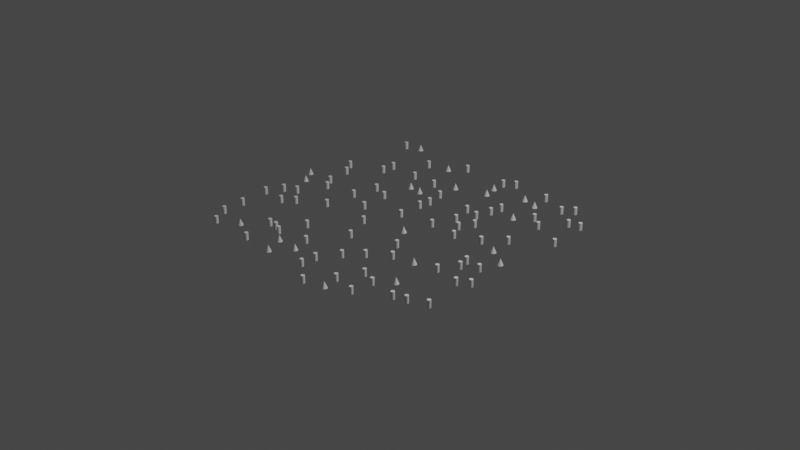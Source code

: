 # Source: RockAndGrass.blend  (saved by Blender 3.3.6; exported with 4.5.12 LTS)
import bpy
from mathutils import Matrix  # noqa: F401  (used for matrix-valued properties, if any)

bpy.ops.wm.read_factory_settings(use_empty=True)
scene = bpy.context.scene
scene.name = 'Scene'

# ---- collections
col_collection = bpy.data.collections.new('Collection'); scene.collection.children.link(col_collection)

# ---- materials (node trees are filled in below, after node groups)
mat_material = bpy.data.materials.new('Material')
mat_material.alpha_threshold = 0.0
mat_material.use_transparent_shadow = False
mat_material.roughness = 0.5
mat_material.line_color = (0.0, 0.0, 0.0, 1.0)

# ---- node groups
ng_geometry_nodes = bpy.data.node_groups.new('Geometry Nodes', 'GeometryNodeTree')
_s = ng_geometry_nodes.interface.new_socket(name='Geometry', in_out='OUTPUT', socket_type='NodeSocketGeometry')
_s = ng_geometry_nodes.interface.new_socket(name='Geometry', in_out='INPUT', socket_type='NodeSocketGeometry')
ng_geometry_nodes.is_modifier = True
_N = ng_geometry_nodes.nodes; _L = ng_geometry_nodes.links
n0 = _N.new('GeometryNodeStoreNamedAttribute'); n0.name = 'Store Named Attribute.002'; n0.location = (-334, 194)
n0.data_type = 'FLOAT_VECTOR'
n0.domain = 'CORNER'
n0.inputs[2].default_value = 'uv_map'
n1 = _N.new('GeometryNodeStoreNamedAttribute'); n1.name = 'Store Named Attribute.001'; n1.location = (-588, -95)
n1.data_type = 'FLOAT_VECTOR'
n1.domain = 'CORNER'
n1.inputs[2].default_value = 'uv_map'
n2 = _N.new('GeometryNodeStoreNamedAttribute'); n2.name = 'Store Named Attribute'; n2.location = (-77, 667)
n2.data_type = 'FLOAT_VECTOR'
n2.domain = 'CORNER'
n2.inputs[2].default_value = 'uv_map'
n3 = _N.new('NodeGroupInput'); n3.name = 'Group Input'; n3.location = (-421, 8)
n4 = _N.new('GeometryNodeProximity'); n4.name = 'Geometry Proximity'; n4.location = (197, 289)
n4.target_element = 'POINTS'
n5 = _N.new('ShaderNodeMath'); n5.name = 'Math'; n5.location = (416, 278)
n5.operation = 'LESS_THAN'
n5.inputs[1].default_value = 0.2
n6 = _N.new('NodeGroupOutput'); n6.name = 'Group Output'; n6.location = (1112, 276)
n7 = _N.new('GeometryNodeMeshCylinder'); n7.name = 'Cylinder'; n7.location = (-102, 667)
n7.inputs[3].default_value = 0.02
n7.inputs[4].default_value = 0.08
n8 = _N.new('GeometryNodeMeshCone'); n8.name = 'Cone'; n8.location = (-613, -95)
n8.inputs[4].default_value = 0.03
n8.inputs[5].default_value = 0.07
n9 = _N.new('GeometryNodeMeshGrid'); n9.name = 'Grid'; n9.location = (-359, 194)
n9.inputs[0].default_value = 3.0
n9.inputs[1].default_value = 3.0
n10 = _N.new('GeometryNodeDistributePointsOnFaces'); n10.name = 'Distribute Points on Faces.001'; n10.location = (-95, 379)
n10.distribute_method = 'POISSON'
n10.use_legacy_normal = True
n10.inputs[2].default_value = 0.1
n11 = _N.new('GeometryNodeDistributePointsOnFaces'); n11.name = 'Distribute Points on Faces'; n11.location = (72, -39)
n11.distribute_method = 'POISSON'
n11.use_legacy_normal = True
n11.inputs[2].default_value = 0.1
n11.inputs[6].default_value = 1
n12 = _N.new('GeometryNodeDeleteGeometry'); n12.name = 'Delete Geometry'; n12.location = (360, 39)
n13 = _N.new('GeometryNodeInstanceOnPoints'); n13.name = 'Instance on Points.001'; n13.location = (575, 86)
n14 = _N.new('GeometryNodeInstanceOnPoints'); n14.name = 'Instance on Points'; n14.location = (345, 685)
n15 = _N.new('GeometryNodeJoinGeometry'); n15.name = 'Join Geometry'; n15.location = (878, 395)
_L.new(n0.outputs[0], n11.inputs[0])
_L.new(n0.outputs[0], n10.inputs[0])
_L.new(n10.outputs[0], n4.inputs[0])
_L.new(n4.outputs[1], n5.inputs[0])
_L.new(n13.outputs[0], n15.inputs[0])
_L.new(n14.outputs[0], n15.inputs[0])
_L.new(n10.outputs[0], n14.inputs[0])
_L.new(n2.outputs[0], n14.inputs[2])
_L.new(n12.outputs[0], n13.inputs[0])
_L.new(n1.outputs[0], n13.inputs[2])
_L.new(n11.outputs[0], n12.inputs[0])
_L.new(n5.outputs[0], n12.inputs[1])
_L.new(n15.outputs[0], n6.inputs[0])
_L.new(n7.outputs[0], n2.inputs[0])
_L.new(n7.outputs[4], n2.inputs[3])
_L.new(n8.outputs[0], n1.inputs[0])
_L.new(n8.outputs[4], n1.inputs[3])
_L.new(n9.outputs[0], n0.inputs[0])
_L.new(n9.outputs[1], n0.inputs[3])
n6.is_active_output = True

# ---- material node trees
mat_material.use_nodes = True; mat_material.node_tree.nodes.clear()
_N = mat_material.node_tree.nodes; _L = mat_material.node_tree.links
n0 = _N.new('ShaderNodeOutputMaterial'); n0.name = 'Material Output'; n0.location = (300, 300)
n1 = _N.new('ShaderNodeBsdfPrincipled'); n1.name = 'Principled BSDF'; n1.location = (10, 300)
n1.distribution = 'GGX'
n1.subsurface_method = 'RANDOM_WALK_SKIN'
n1.inputs[3].default_value = 1.45
n1.inputs[27].default_value = (0.0, 0.0, 0.0, 1.0)
n1.inputs[28].default_value = 1.0
_L.new(n1.outputs[0], n0.inputs[0])
n0.is_active_output = True

# ---- world
world_world = bpy.data.worlds.new('World'); scene.world = world_world
world_world.use_nodes = True; world_world.node_tree.nodes.clear()
_N = world_world.node_tree.nodes; _L = world_world.node_tree.links
n0 = _N.new('ShaderNodeOutputWorld'); n0.name = 'World Output'; n0.location = (300, 300)
n1 = _N.new('ShaderNodeBackground'); n1.name = 'Background'; n1.location = (10, 300)
n1.inputs[0].default_value = (0.05088, 0.05088, 0.05088, 1.0)
_L.new(n1.outputs[0], n0.inputs[0])
n0.is_active_output = True
world_world.color = (0.05088, 0.05088, 0.05088)
world_world.use_sun_shadow = False
world_world.sun_shadow_jitter_overblur = 0.0

# ---- cameras
cam_camera = bpy.data.cameras.new('Camera')
cam_camera.clip_end = 100.0
cam_camera.ortho_scale = 7.314

# ---- lights
light_light = bpy.data.lights.new('Light', 'POINT')
light_light.transmission_factor = 0.0
light_light.energy = 1000.0
light_light.shadow_soft_size = 0.1
light_light.shadow_maximum_resolution = 0.006
light_light.use_absolute_resolution = True

# ---- meshes
me_cube = bpy.data.meshes.new('Cube')
me_cube.from_pydata([(1.0, 1.0, 1.0), (1.0, 1.0, -1.0), (1.0, -1.0, 1.0), (1.0, -1.0, -1.0), (-1.0, 1.0, 1.0), (-1.0, 1.0, -1.0), (-1.0, -1.0, 1.0), (-1.0, -1.0, -1.0)], [], [(0, 4, 6, 2), (3, 2, 6, 7), (7, 6, 4, 5), (5, 1, 3, 7), (1, 0, 2, 3), (5, 4, 0, 1)])
_uv = me_cube.uv_layers.new(name='UVMap')
_uv.uv.foreach_set('vector', [0.625, 0.5, 0.875, 0.5, 0.875, 0.75, 0.625, 0.75, 0.375, 0.75, 0.625, 0.75, 0.625, 1.0, 0.375, 1.0, 0.375, 0.0, 0.625, 0.0, 0.625, 0.25, 0.375, 0.25, 0.125, 0.5, 0.375, 0.5, 0.375, 0.75, 0.125, 0.75, 0.375, 0.5, 0.625, 0.5, 0.625, 0.75, 0.375, 0.75, 0.375, 0.25, 0.625, 0.25, 0.625, 0.5, 0.375, 0.5])
me_cube.materials.append(mat_material)
me_cube.use_mirror_vertex_groups = False
me_cube.update()

# ---- objects
ob_cube = bpy.data.objects.new('Cube', me_cube)
ob_light = bpy.data.objects.new('Light', light_light)
ob_camera = bpy.data.objects.new('Camera', cam_camera)

# ---- transforms, parenting, visibility, modifiers, constraints
ob_cube.location = (0.0, 0.0, 0.0)
ob_cube.lock_rotations_4d = False
ob_cube.empty_display_type = 'ARROWS'
ob_cube.lineart.crease_threshold = 0.0
_m = ob_cube.modifiers.new('GeometryNodes', 'NODES')
_m.node_group = ng_geometry_nodes
ob_light.location = (4.076, 1.005, 5.904)
ob_light.rotation_euler = (0.6503, 0.05522, 1.866)
ob_light.lock_rotations_4d = False
ob_light.empty_display_type = 'ARROWS'
ob_light.color = (0.0, 0.0, 0.0, 0.0)
ob_light.lineart.crease_threshold = 0.0
ob_camera.location = (7.359, -6.926, 4.958)
ob_camera.rotation_euler = (1.109, 0.0, 0.8149)
ob_camera.lock_rotations_4d = False
ob_camera.empty_display_type = 'ARROWS'
ob_camera.color = (0.0, 0.0, 0.0, 0.0)
ob_camera.display_type = 'WIRE'
ob_camera.lineart.crease_threshold = 0.0

# ---- collection membership
col_collection.objects.link(ob_cube)
col_collection.objects.link(ob_light)
col_collection.objects.link(ob_camera)

# ---- scene / render settings (as saved in the file)
scene.camera = ob_camera
scene.frame_start = 1; scene.frame_end = 250; scene.frame_set(1)
scene.render.engine = 'BLENDER_EEVEE_NEXT'
scene.cycles.sampling_pattern = 'TABULATED_SOBOL'
scene.cycles.use_light_tree = False
scene.view_settings.view_transform = 'Filmic'
bpy.context.view_layer.update()
